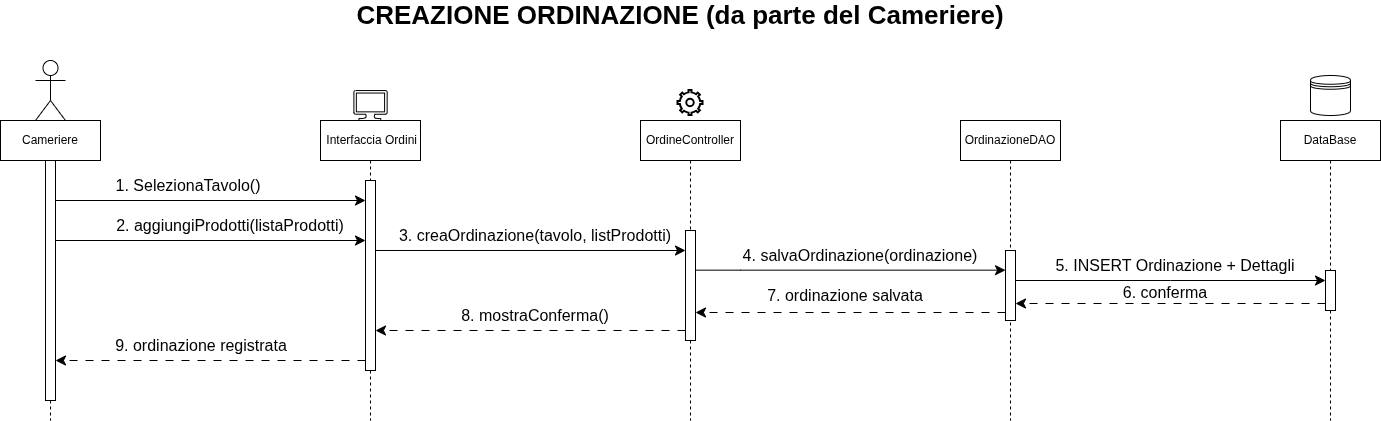

The diagram above was exported from draw.io. Its source (the exported page's mxGraphModel, read from the mxfile embedded in the PNG):
<mxGraphModel dx="1830" dy="2330" grid="0" gridSize="10" guides="1" tooltips="1" connect="1" arrows="1" fold="1" page="0" pageScale="1" pageWidth="583" pageHeight="413" background="light-dark(#FFFFFF,#000000)" math="0" shadow="0">
  <root>
    <mxCell id="0" />
    <mxCell id="1" parent="0" />
    <mxCell id="eL9R7H7-0y9sT-kfgY5B-3" parent="1" style="shape=umlLifeline;perimeter=lifelinePerimeter;whiteSpace=wrap;html=1;container=1;dropTarget=0;collapsible=0;recursiveResize=0;outlineConnect=0;portConstraint=eastwest;newEdgeStyle={&quot;edgeStyle&quot;:&quot;elbowEdgeStyle&quot;,&quot;elbow&quot;:&quot;vertical&quot;,&quot;curved&quot;:0,&quot;rounded&quot;:0};" value="Cameriere" vertex="1">
      <mxGeometry height="300" width="100" x="-520" y="-80" as="geometry" />
    </mxCell>
    <mxCell id="eL9R7H7-0y9sT-kfgY5B-4" parent="eL9R7H7-0y9sT-kfgY5B-3" style="html=1;points=[[0,0,0,0,5],[0,1,0,0,-5],[1,0,0,0,5],[1,1,0,0,-5]];perimeter=orthogonalPerimeter;outlineConnect=0;targetShapes=umlLifeline;portConstraint=eastwest;newEdgeStyle={&quot;curved&quot;:0,&quot;rounded&quot;:0};" value="" vertex="1">
      <mxGeometry height="240" width="10" x="45" y="40" as="geometry" />
    </mxCell>
    <mxCell id="eL9R7H7-0y9sT-kfgY5B-5" parent="1" style="shape=umlLifeline;perimeter=lifelinePerimeter;whiteSpace=wrap;html=1;container=1;dropTarget=0;collapsible=0;recursiveResize=0;outlineConnect=0;portConstraint=eastwest;newEdgeStyle={&quot;edgeStyle&quot;:&quot;elbowEdgeStyle&quot;,&quot;elbow&quot;:&quot;vertical&quot;,&quot;curved&quot;:0,&quot;rounded&quot;:0};" value="&amp;nbsp;Interfaccia Ordini" vertex="1">
      <mxGeometry height="300" width="100" x="-200" y="-80" as="geometry" />
    </mxCell>
    <mxCell id="eL9R7H7-0y9sT-kfgY5B-6" parent="eL9R7H7-0y9sT-kfgY5B-5" style="html=1;points=[[0,0,0,0,5],[0,1,0,0,-5],[1,0,0,0,5],[1,1,0,0,-5]];perimeter=orthogonalPerimeter;outlineConnect=0;targetShapes=umlLifeline;portConstraint=eastwest;newEdgeStyle={&quot;curved&quot;:0,&quot;rounded&quot;:0};" value="" vertex="1">
      <mxGeometry height="190" width="10" x="45" y="60" as="geometry" />
    </mxCell>
    <mxCell id="eL9R7H7-0y9sT-kfgY5B-7" parent="1" style="shape=umlLifeline;perimeter=lifelinePerimeter;whiteSpace=wrap;html=1;container=1;dropTarget=0;collapsible=0;recursiveResize=0;outlineConnect=0;portConstraint=eastwest;newEdgeStyle={&quot;edgeStyle&quot;:&quot;elbowEdgeStyle&quot;,&quot;elbow&quot;:&quot;vertical&quot;,&quot;curved&quot;:0,&quot;rounded&quot;:0};" value="OrdineController" vertex="1">
      <mxGeometry height="300" width="100" x="120" y="-80" as="geometry" />
    </mxCell>
    <mxCell id="eL9R7H7-0y9sT-kfgY5B-8" parent="eL9R7H7-0y9sT-kfgY5B-7" style="html=1;points=[[0,0,0,0,5],[0,1,0,0,-5],[1,0,0,0,5],[1,1,0,0,-5]];perimeter=orthogonalPerimeter;outlineConnect=0;targetShapes=umlLifeline;portConstraint=eastwest;newEdgeStyle={&quot;curved&quot;:0,&quot;rounded&quot;:0};" value="" vertex="1">
      <mxGeometry height="110" width="10" x="45" y="110" as="geometry" />
    </mxCell>
    <mxCell id="eL9R7H7-0y9sT-kfgY5B-9" parent="1" style="shape=umlLifeline;perimeter=lifelinePerimeter;whiteSpace=wrap;html=1;container=1;dropTarget=0;collapsible=0;recursiveResize=0;outlineConnect=0;portConstraint=eastwest;newEdgeStyle={&quot;edgeStyle&quot;:&quot;elbowEdgeStyle&quot;,&quot;elbow&quot;:&quot;vertical&quot;,&quot;curved&quot;:0,&quot;rounded&quot;:0};" value="OrdinazioneDAO" vertex="1">
      <mxGeometry height="300" width="100" x="440" y="-80" as="geometry" />
    </mxCell>
    <mxCell id="eL9R7H7-0y9sT-kfgY5B-10" parent="eL9R7H7-0y9sT-kfgY5B-9" style="html=1;points=[[0,0,0,0,5],[0,1,0,0,-5],[1,0,0,0,5],[1,1,0,0,-5]];perimeter=orthogonalPerimeter;outlineConnect=0;targetShapes=umlLifeline;portConstraint=eastwest;newEdgeStyle={&quot;curved&quot;:0,&quot;rounded&quot;:0};" value="" vertex="1">
      <mxGeometry height="70" width="10" x="45" y="130" as="geometry" />
    </mxCell>
    <mxCell id="eL9R7H7-0y9sT-kfgY5B-11" parent="1" style="shape=umlLifeline;perimeter=lifelinePerimeter;whiteSpace=wrap;html=1;container=1;dropTarget=0;collapsible=0;recursiveResize=0;outlineConnect=0;portConstraint=eastwest;newEdgeStyle={&quot;edgeStyle&quot;:&quot;elbowEdgeStyle&quot;,&quot;elbow&quot;:&quot;vertical&quot;,&quot;curved&quot;:0,&quot;rounded&quot;:0};" value="DataBase" vertex="1">
      <mxGeometry height="300" width="100" x="760" y="-80" as="geometry" />
    </mxCell>
    <mxCell id="eL9R7H7-0y9sT-kfgY5B-12" parent="eL9R7H7-0y9sT-kfgY5B-11" style="html=1;points=[[0,0,0,0,5],[0,1,0,0,-5],[1,0,0,0,5],[1,1,0,0,-5]];perimeter=orthogonalPerimeter;outlineConnect=0;targetShapes=umlLifeline;portConstraint=eastwest;newEdgeStyle={&quot;curved&quot;:0,&quot;rounded&quot;:0};" value="" vertex="1">
      <mxGeometry height="40" width="10" x="45" y="150" as="geometry" />
    </mxCell>
    <mxCell id="eL9R7H7-0y9sT-kfgY5B-13" parent="1" style="shape=umlActor;verticalLabelPosition=bottom;verticalAlign=top;html=1;" value="" vertex="1">
      <mxGeometry height="60" width="30" x="-485" y="-140" as="geometry" />
    </mxCell>
    <mxCell id="eL9R7H7-0y9sT-kfgY5B-16" parent="1" style="sketch=0;aspect=fixed;pointerEvents=1;shadow=0;dashed=0;html=1;labelPosition=center;verticalLabelPosition=bottom;verticalAlign=top;align=center;shape=mxgraph.azure.computer" value="" vertex="1">
      <mxGeometry height="30" width="33.33" x="-166.66" y="-110" as="geometry" />
    </mxCell>
    <mxCell id="eL9R7H7-0y9sT-kfgY5B-17" parent="1" style="html=1;verticalLabelPosition=bottom;align=center;labelBackgroundColor=#ffffff;verticalAlign=top;strokeWidth=2;shadow=0;dashed=0;shape=mxgraph.ios7.icons.settings;" value="" vertex="1">
      <mxGeometry height="25" width="25" x="157.5" y="-110" as="geometry" />
    </mxCell>
    <mxCell id="eL9R7H7-0y9sT-kfgY5B-18" parent="1" style="shape=datastore;whiteSpace=wrap;html=1;" value="" vertex="1">
      <mxGeometry height="40" width="40" x="790" y="-125" as="geometry" />
    </mxCell>
    <mxCell id="eL9R7H7-0y9sT-kfgY5B-19" parent="1" style="sketch=0;outlineConnect=0;dashed=0;verticalLabelPosition=bottom;verticalAlign=top;align=center;html=1;fontSize=12;fontStyle=0;aspect=fixed;pointerEvents=1;shape=mxgraph.aws4.rds_multi_az;" value="" vertex="1">
      <mxGeometry height="38" width="51.1" x="464.45" y="-123" as="geometry" />
    </mxCell>
    <mxCell id="eL9R7H7-0y9sT-kfgY5B-20" edge="1" parent="1" style="edgeStyle=none;curved=0;rounded=0;orthogonalLoop=1;jettySize=auto;html=1;fontSize=12;startSize=8;endSize=8;">
      <mxGeometry relative="1" as="geometry">
        <mxPoint x="-465" as="sourcePoint" />
        <mxPoint x="-155" as="targetPoint" />
      </mxGeometry>
    </mxCell>
    <mxCell id="eL9R7H7-0y9sT-kfgY5B-23" edge="1" parent="1" style="edgeStyle=none;curved=0;rounded=0;orthogonalLoop=1;jettySize=auto;html=1;fontSize=12;startSize=8;endSize=8;">
      <mxGeometry relative="1" as="geometry">
        <mxPoint x="-465" y="40" as="sourcePoint" />
        <mxPoint x="-155" y="40" as="targetPoint" />
      </mxGeometry>
    </mxCell>
    <mxCell id="eL9R7H7-0y9sT-kfgY5B-24" edge="1" parent="1" style="edgeStyle=none;curved=0;rounded=0;orthogonalLoop=1;jettySize=auto;html=1;fontSize=12;startSize=8;endSize=8;" target="eL9R7H7-0y9sT-kfgY5B-8">
      <mxGeometry relative="1" as="geometry">
        <mxPoint x="-145" y="50" as="sourcePoint" />
        <mxPoint x="160" y="50" as="targetPoint" />
      </mxGeometry>
    </mxCell>
    <mxCell id="eL9R7H7-0y9sT-kfgY5B-25" edge="1" parent="1" style="edgeStyle=none;curved=0;rounded=0;orthogonalLoop=1;jettySize=auto;html=1;fontSize=12;startSize=8;endSize=8;">
      <mxGeometry relative="1" as="geometry">
        <Array as="points">
          <mxPoint x="220" y="69.66" />
        </Array>
        <mxPoint x="175" y="69.66" as="sourcePoint" />
        <mxPoint x="485" y="69.66" as="targetPoint" />
      </mxGeometry>
    </mxCell>
    <mxCell id="eL9R7H7-0y9sT-kfgY5B-26" edge="1" parent="1" source="eL9R7H7-0y9sT-kfgY5B-10" style="edgeStyle=none;curved=0;rounded=0;orthogonalLoop=1;jettySize=auto;html=1;fontSize=12;startSize=8;endSize=8;" target="eL9R7H7-0y9sT-kfgY5B-12">
      <mxGeometry relative="1" as="geometry">
        <Array as="points">
          <mxPoint x="650" y="80" />
        </Array>
      </mxGeometry>
    </mxCell>
    <mxCell id="eL9R7H7-0y9sT-kfgY5B-27" edge="1" parent="1" style="edgeStyle=none;curved=0;rounded=0;orthogonalLoop=1;jettySize=auto;html=1;fontSize=12;startSize=8;endSize=8;dashed=1;dashPattern=8 8;">
      <mxGeometry relative="1" as="geometry">
        <mxPoint x="-155" y="160" as="sourcePoint" />
        <mxPoint x="-465" y="160" as="targetPoint" />
      </mxGeometry>
    </mxCell>
    <mxCell id="eL9R7H7-0y9sT-kfgY5B-28" edge="1" parent="1" style="edgeStyle=none;curved=0;rounded=0;orthogonalLoop=1;jettySize=auto;html=1;fontSize=12;startSize=8;endSize=8;dashed=1;dashPattern=8 8;">
      <mxGeometry relative="1" as="geometry">
        <Array as="points">
          <mxPoint x="90" y="130" />
        </Array>
        <mxPoint x="165" y="130" as="sourcePoint" />
        <mxPoint x="-145" y="130" as="targetPoint" />
      </mxGeometry>
    </mxCell>
    <mxCell id="eL9R7H7-0y9sT-kfgY5B-29" edge="1" parent="1" style="edgeStyle=none;curved=0;rounded=0;orthogonalLoop=1;jettySize=auto;html=1;fontSize=12;startSize=8;endSize=8;dashed=1;dashPattern=8 8;">
      <mxGeometry relative="1" as="geometry">
        <mxPoint x="485" y="112" as="sourcePoint" />
        <mxPoint x="175" y="112" as="targetPoint" />
      </mxGeometry>
    </mxCell>
    <mxCell id="eL9R7H7-0y9sT-kfgY5B-30" edge="1" parent="1" style="edgeStyle=none;curved=0;rounded=0;orthogonalLoop=1;jettySize=auto;html=1;fontSize=12;startSize=8;endSize=8;dashed=1;dashPattern=8 8;" target="eL9R7H7-0y9sT-kfgY5B-10">
      <mxGeometry relative="1" as="geometry">
        <mxPoint x="805" y="103" as="sourcePoint" />
        <mxPoint x="500" y="103" as="targetPoint" />
      </mxGeometry>
    </mxCell>
    <mxCell id="eL9R7H7-0y9sT-kfgY5B-31" parent="1" style="text;html=1;whiteSpace=wrap;strokeColor=none;fillColor=none;align=center;verticalAlign=middle;rounded=0;fontSize=16;" value="1. SelezionaTavolo()" vertex="1">
      <mxGeometry height="30" width="190" x="-427" y="-30" as="geometry" />
    </mxCell>
    <mxCell id="eL9R7H7-0y9sT-kfgY5B-33" parent="1" style="text;html=1;whiteSpace=wrap;strokeColor=none;fillColor=none;align=center;verticalAlign=middle;rounded=0;fontSize=16;" value="2. aggiungiProdotti(listaProdotti)" vertex="1">
      <mxGeometry height="30" width="260" x="-420" y="10" as="geometry" />
    </mxCell>
    <mxCell id="eL9R7H7-0y9sT-kfgY5B-34" parent="1" style="text;html=1;whiteSpace=wrap;strokeColor=none;fillColor=none;align=center;verticalAlign=middle;rounded=0;fontSize=16;" value="9. ordinazione registrata" vertex="1">
      <mxGeometry height="30" width="190" x="-414" y="130" as="geometry" />
    </mxCell>
    <mxCell id="eL9R7H7-0y9sT-kfgY5B-35" parent="1" style="text;html=1;whiteSpace=wrap;strokeColor=none;fillColor=none;align=center;verticalAlign=middle;rounded=0;fontSize=16;" value="3. creaOrdinazione(tavolo, listProdotti)" vertex="1">
      <mxGeometry height="30" width="290" x="-130" y="20" as="geometry" />
    </mxCell>
    <mxCell id="eL9R7H7-0y9sT-kfgY5B-37" parent="1" style="text;html=1;whiteSpace=wrap;strokeColor=none;fillColor=none;align=center;verticalAlign=middle;rounded=0;fontSize=16;" value="8. mostraConferma()" vertex="1">
      <mxGeometry height="30" width="190" x="-80" y="100" as="geometry" />
    </mxCell>
    <mxCell id="eL9R7H7-0y9sT-kfgY5B-38" parent="1" style="text;html=1;whiteSpace=wrap;strokeColor=none;fillColor=none;align=center;verticalAlign=middle;rounded=0;fontSize=16;" value="4. salvaOrdinazione(ordinazione)" vertex="1">
      <mxGeometry height="30" width="240" x="220" y="40" as="geometry" />
    </mxCell>
    <mxCell id="eL9R7H7-0y9sT-kfgY5B-40" parent="1" style="text;html=1;whiteSpace=wrap;strokeColor=none;fillColor=none;align=center;verticalAlign=middle;rounded=0;fontSize=16;" value="7. ordinazione salvata" vertex="1">
      <mxGeometry height="30" width="190" x="230" y="80" as="geometry" />
    </mxCell>
    <mxCell id="eL9R7H7-0y9sT-kfgY5B-41" parent="1" style="text;html=1;whiteSpace=wrap;strokeColor=none;fillColor=none;align=center;verticalAlign=middle;rounded=0;fontSize=16;" value="5. INSERT Ordinazione + Dettagli" vertex="1">
      <mxGeometry height="30" width="250" x="530" y="50" as="geometry" />
    </mxCell>
    <mxCell id="eL9R7H7-0y9sT-kfgY5B-42" parent="1" style="text;html=1;whiteSpace=wrap;strokeColor=none;fillColor=none;align=center;verticalAlign=middle;rounded=0;fontSize=16;" value="6. conferma" vertex="1">
      <mxGeometry height="30" width="190" x="550" y="77" as="geometry" />
    </mxCell>
    <mxCell id="eL9R7H7-0y9sT-kfgY5B-43" parent="1" style="text;html=1;whiteSpace=wrap;strokeColor=none;fillColor=none;align=center;verticalAlign=middle;rounded=0;fontSize=16;" value="&lt;b&gt;&lt;font style=&quot;font-size: 26px;&quot;&gt;CREAZIONE ORDINAZIONE (da parte del Cameriere)&lt;/font&gt;&lt;/b&gt;" vertex="1">
      <mxGeometry height="30" width="767.5" x="-224" y="-200" as="geometry" />
    </mxCell>
  </root>
</mxGraphModel>